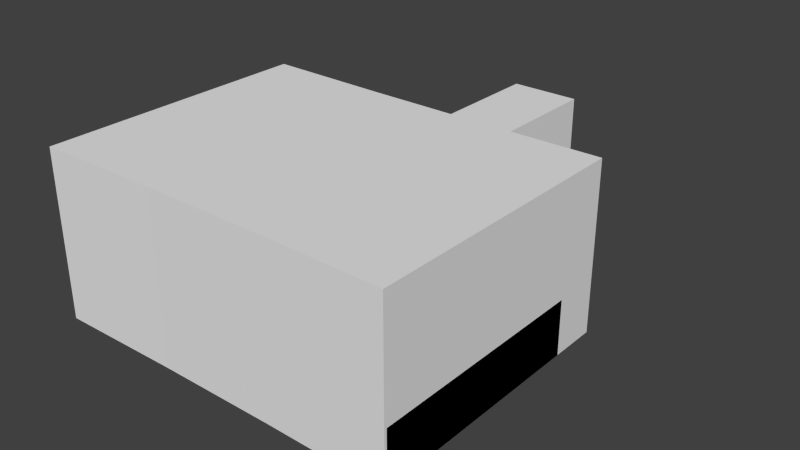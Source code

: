 # Source: MovingUp.blend  (saved by Blender 2.69.0; exported with 4.5.12 LTS)
import bpy
from mathutils import Matrix  # noqa: F401  (used for matrix-valued properties, if any)

bpy.ops.wm.read_factory_settings(use_empty=True)
scene = bpy.context.scene
scene.name = 'Scene'

# ---- collections
col_collection_1 = bpy.data.collections.new('Collection 1'); scene.collection.children.link(col_collection_1)

# ---- materials (node trees are filled in below, after node groups)
mat_material = bpy.data.materials.new('Material')
mat_material.alpha_threshold = 0.0
mat_material.use_transparent_shadow = False
mat_material.roughness = 0.5
mat_material.line_color = (0.0, 0.0, 0.0, 1.0)

# ---- material node trees

# ---- world
world_world = bpy.data.worlds.new('World'); scene.world = world_world
world_world.color = (0.05088, 0.05088, 0.05088)
world_world.use_sun_shadow = False
world_world.sun_shadow_jitter_overblur = 0.0
world_world.cycles.sampling_method = 'MANUAL'
world_world.cycles.sample_map_resolution = 256

# ---- meshes
me_cube_001 = bpy.data.meshes.new('Cube.001')
me_cube_001.from_pydata([(3.927, 8.892, 0.0), (-3.927, 8.892, 0.0), (3.927, 8.892, 2.75), (-3.927, 8.892, 2.75), (3.927, 5.892, -1.04e-06), (-3.927, 5.892, -1.04e-06), (3.927, 5.892, 2.75), (-3.927, 5.892, 2.75), (-2.356, 8.892, 2.75), (-0.7853, 8.892, 2.75), (0.7853, 8.892, 2.75), (2.356, 8.892, 2.75), (-2.356, 5.895, -1.073e-06), (-0.7853, 5.895, -1.073e-06), (0.7853, 5.895, -1.073e-06), (2.356, 5.895, -1.073e-06), (-2.356, 5.892, 2.75), (-0.7853, 5.892, 2.75), (0.7853, 5.892, 2.75), (2.356, 5.892, 2.75), (3.927, 8.892, 0.3056), (3.927, 8.892, 0.6111), (3.927, 8.892, 0.9167), (3.927, 8.892, 1.222), (3.927, 8.892, 1.528), (3.927, 8.892, 1.833), (3.927, 8.892, 2.139), (3.927, 8.892, 2.444), (-3.927, 8.892, 0.3056), (-3.927, 8.892, 0.6111), (-3.927, 8.892, 0.9167), (-3.927, 8.892, 1.222), (-3.927, 8.892, 1.528), (-3.927, 8.892, 1.833), (-3.927, 8.892, 2.139), (-3.927, 8.892, 2.444), (3.927, 5.892, 0.3056), (3.927, 5.892, 0.6111), (3.927, 5.892, 0.9167), (3.927, 5.892, 1.222), (3.927, 5.892, 1.528), (3.927, 5.892, 1.833), (3.927, 5.892, 2.139), (3.927, 5.892, 2.444), (-3.927, 5.892, 0.3056), (-3.927, 5.892, 0.6111), (-3.927, 5.892, 0.9167), (-3.927, 5.892, 1.222), (-3.927, 5.892, 1.528), (-3.927, 5.892, 1.833), (-3.927, 5.892, 2.139), (-3.927, 5.892, 2.444), (2.356, 5.895, 0.3056), (2.356, 5.895, 0.6111), (2.356, 5.895, 0.9167), (2.356, 5.895, 1.222), (2.356, 5.895, 1.528), (2.356, 5.895, 1.833), (2.356, 5.895, 2.139), (2.356, 5.895, 2.444), (0.7853, 5.895, 2.444), (-0.7853, 5.895, 2.444), (-2.356, 5.895, 0.3056), (-2.356, 5.895, 0.6111), (-2.356, 5.895, 0.9167), (-2.356, 5.895, 1.222), (-2.356, 5.895, 1.528), (-2.356, 5.895, 1.833), (-2.356, 5.895, 2.139), (-2.356, 5.895, 2.444), (-2.356, 5.195, -1.311e-06), (-0.7853, 5.195, -1.311e-06), (0.7853, 5.195, -1.311e-06), (2.356, 5.195, -1.311e-06), (2.356, 5.195, 0.3056), (2.356, 5.195, 0.6111), (2.356, 5.195, 0.9167), (2.356, 5.195, 1.222), (2.356, 5.195, 1.528), (2.356, 5.195, 1.833), (2.356, 5.195, 2.139), (2.356, 5.195, 2.444), (2.356, 0.9954, 0.6111), (2.356, 2.395, 1.222), (2.356, 3.795, 1.833), (2.356, 3.795, 1.528), (2.356, 3.795, 1.222), (2.356, 3.795, 0.9167), (0.7853, 5.195, 2.139), (0.7853, 5.195, 2.444), (2.356, 3.795, 0.6111), (2.356, 3.795, 0.3056), (2.356, 3.795, -1.669e-06), (0.7853, 3.795, -1.669e-06), (-0.7853, 3.795, -1.669e-06), (-2.356, 3.795, -1.669e-06), (-0.7853, 5.195, 2.139), (-0.7853, 5.195, 2.444), (-2.356, 5.195, 0.3056), (-2.356, 5.195, 0.6111), (-2.356, 5.195, 0.9167), (-2.356, 5.195, 1.222), (-2.356, 5.195, 1.528), (-2.356, 5.195, 1.833), (-2.356, 5.195, 2.139), (-2.356, 5.195, 2.444), (-2.356, 4.495, -1.55e-06), (-0.7853, 4.495, -1.55e-06), (0.7853, 4.495, -1.55e-06), (2.356, 4.495, -1.55e-06), (2.356, 4.495, 0.3056), (2.356, 4.495, 0.6111), (2.356, 4.495, 0.9167), (2.356, 4.495, 1.222), (2.356, 4.495, 1.528), (2.356, 4.495, 1.833), (2.356, 4.495, 2.139), (-0.7853, 3.095, -1.669e-06), (0.7853, 3.095, -1.669e-06), (2.356, 3.095, -1.669e-06), (2.356, 3.095, 0.3056), (2.356, 3.095, 0.6111), (0.7853, 4.495, 1.833), (0.7853, 4.495, 2.139), (2.356, 3.095, 0.9167), (2.356, 3.095, 1.222), (2.356, 3.095, 1.528), (0.7853, 1.695, -1.669e-06), (2.356, 1.695, -1.669e-06), (-0.7853, 4.495, 1.833), (-0.7853, 4.495, 2.139), (-2.356, 4.495, 0.3056), (-2.356, 4.495, 0.6111), (-2.356, 4.495, 0.9167), (-2.356, 4.495, 1.222), (-2.356, 4.495, 1.528), (-2.356, 4.495, 1.833), (-2.356, 4.495, 2.139), (2.356, 2.395, 0.9167), (2.356, 2.395, 0.6111), (0.7853, 3.795, 1.528), (0.7853, 3.795, 1.833), (2.356, 2.395, 0.3056), (2.356, 2.395, -1.669e-06), (0.7853, 2.395, -1.669e-06), (-0.7853, 2.395, -1.669e-06), (-0.7853, 3.795, 1.528), (-0.7853, 3.795, 1.833), (-2.356, 3.795, 0.3056), (-2.356, 3.795, 0.6111), (-2.356, 3.795, 0.9167), (-2.356, 3.795, 1.222), (-2.356, 3.795, 1.528), (-2.356, 3.795, 1.833), (-2.356, 3.095, -1.669e-06), (2.356, 1.695, 0.3056), (0.7853, 3.095, 1.222), (0.7853, 3.095, 1.528), (2.356, 1.695, 0.6111), (2.356, 1.695, 0.9167), (2.356, 0.2954, -1.669e-06), (-0.7853, 3.095, 1.222), (-0.7853, 3.095, 1.528), (-2.356, 3.095, 0.3056), (-2.356, 3.095, 0.6111), (-2.356, 3.095, 0.9167), (-2.356, 3.095, 1.222), (-2.356, 3.095, 1.528), (2.356, 0.9954, 0.3056), (-2.356, 2.395, -1.669e-06), (0.7853, 2.395, 0.9167), (0.7853, 2.395, 1.222), (2.356, 0.9954, -1.669e-06), (0.7853, 0.9954, -1.669e-06), (-0.7853, 2.395, 0.9167), (-0.7853, 2.395, 1.222), (-2.356, 2.395, 0.3056), (-2.356, 2.395, 0.6111), (-2.356, 2.395, 0.9167), (-2.356, 2.395, 1.222), (-0.7853, 1.695, -1.669e-06), (0.7853, 1.695, 0.6111), (-2.356, 1.695, -1.669e-06), (0.7853, 1.695, 0.9167), (2.356, 0.2954, 0.3056), (-0.7853, 1.695, 0.6111), (-0.7853, 1.695, 0.9167), (-2.356, 1.695, 0.3056), (-2.356, 1.695, 0.6111), (-2.356, 1.695, 0.9167), (0.7853, 0.9954, 0.3056), (-0.7853, 0.9954, -1.669e-06), (0.7853, 0.9954, 0.6111), (-2.356, 0.9954, -1.669e-06), (-0.7853, 0.9954, 0.3056), (-0.7853, 0.9954, 0.6111), (-2.356, 0.9954, 0.3056), (-2.356, 0.9954, 0.6111), (0.7853, 0.2954, -1.669e-06), (0.7853, 0.2954, 0.3056), (-0.7853, 0.2954, -1.669e-06), (-2.356, 0.2954, -1.669e-06), (-0.7853, 0.2954, 0.3056), (-2.356, 0.2954, 0.3056), (0.0, 7.336, -2.997), (-6.574, -4.184, 0.6111), (-7.554, -4.184, 1.222), (-8.534, -4.184, 1.833), (-8.534, -4.184, 1.528), (-8.534, -4.184, 1.222), (-8.534, -4.184, 0.9167), (-8.534, -4.184, 0.6111), (-8.534, -4.184, 0.3056), (-8.534, -4.184, -1.669e-06), (-8.534, -5.754, -1.669e-06), (-8.534, -7.325, -1.669e-06), (-8.534, -8.896, -1.669e-06), (-9.024, -8.896, -1.55e-06), (-9.024, -7.325, -1.55e-06), (-9.024, -5.754, -1.55e-06), (-9.024, -4.184, -1.55e-06), (-9.024, -4.184, 0.3056), (-9.024, -4.184, 0.6111), (-9.024, -4.184, 0.9167), (-9.024, -4.184, 1.222), (-9.024, -4.184, 1.528), (-9.024, -4.184, 1.833), (-8.044, -7.325, -1.669e-06), (-8.044, -5.754, -1.669e-06), (-8.044, -4.184, -1.669e-06), (-8.044, -4.184, 0.3056), (-8.044, -4.184, 0.6111), (-9.024, -5.754, 1.833), (-8.044, -4.184, 0.9167), (-8.044, -4.184, 1.222), (-8.044, -4.184, 1.528), (-7.064, -5.754, -1.669e-06), (-7.064, -4.184, -1.669e-06), (-9.024, -7.325, 1.833), (-9.024, -8.896, 0.3056), (-9.024, -8.896, 0.6111), (-9.024, -8.896, 0.9167), (-9.024, -8.896, 1.222), (-9.024, -8.896, 1.528), (-9.024, -8.896, 1.833), (-7.554, -4.184, 0.9167), (-7.554, -4.184, 0.6111), (-8.534, -5.754, 1.528), (-8.534, -5.754, 1.833), (-7.554, -4.184, 0.3056), (-7.554, -4.184, -1.669e-06), (-7.554, -5.754, -1.669e-06), (-7.554, -7.325, -1.669e-06), (-8.534, -7.325, 1.528), (-8.534, -7.325, 1.833), (-8.534, -8.896, 0.3056), (-8.534, -8.896, 0.6111), (-8.534, -8.896, 0.9167), (-8.534, -8.896, 1.222), (-8.534, -8.896, 1.528), (-8.534, -8.896, 1.833), (-8.044, -8.896, -1.669e-06), (-7.064, -4.184, 0.3056), (-8.044, -5.754, 1.222), (-8.044, -5.754, 1.528), (-7.064, -4.184, 0.6111), (-7.064, -4.184, 0.9167), (-6.084, -4.184, -1.669e-06), (-8.044, -7.325, 1.222), (-8.044, -7.325, 1.528), (-8.044, -8.896, 0.3056), (-8.044, -8.896, 0.6111), (-8.044, -8.896, 0.9167), (-8.044, -8.896, 1.222), (-8.044, -8.896, 1.528), (-6.574, -4.184, 0.3056), (-7.554, -8.896, -1.669e-06), (-7.554, -5.754, 0.9167), (-7.554, -5.754, 1.222), (-6.574, -4.184, -1.669e-06), (-6.574, -5.754, -1.669e-06), (-7.554, -7.325, 0.9167), (-7.554, -7.325, 1.222), (-7.554, -8.896, 0.3056), (-7.554, -8.896, 0.6111), (-7.554, -8.896, 0.9167), (-7.554, -8.896, 1.222), (-7.064, -7.325, -1.669e-06), (-7.064, -5.754, 0.6111), (-7.064, -8.896, -1.669e-06), (-7.064, -5.754, 0.9167), (-6.084, -4.184, 0.3056), (-7.064, -7.325, 0.6111), (-7.064, -7.325, 0.9167), (-7.064, -8.896, 0.3056), (-7.064, -8.896, 0.6111), (-7.064, -8.896, 0.9167), (-6.574, -5.754, 0.3056), (-6.574, -7.325, -1.669e-06), (-6.574, -5.754, 0.6111), (-6.574, -8.896, -1.669e-06), (-6.574, -7.325, 0.3056), (-6.574, -7.325, 0.6111), (-6.574, -8.896, 0.3056), (-6.574, -8.896, 0.6111), (-6.084, -5.754, -1.669e-06), (-6.084, -5.754, 0.3056), (-6.084, -7.325, -1.669e-06), (-6.084, -8.896, -1.669e-06), (-6.084, -7.325, 0.3056), (-6.084, -8.896, 0.3056), (10.0, 1.336, -2.997), (-12.02, -8.896, -1.55e-06), (-12.02, -7.325, -1.55e-06), (-12.02, -5.754, -1.55e-06), (-12.02, -4.184, -1.55e-06), (-12.02, -4.184, 0.3056), (-12.02, -4.184, 0.6111), (-12.02, -4.184, 0.9167), (-12.02, -4.184, 1.222), (-12.02, -4.184, 1.528), (-12.02, -4.184, 1.833), (-12.02, -5.754, 1.833), (-12.02, -7.325, 1.833), (-12.02, -8.896, 0.3056), (-12.02, -8.896, 0.6111), (-12.02, -8.896, 0.9167), (-12.02, -8.896, 1.222), (-12.02, -8.896, 1.528), (-12.02, -8.896, 1.833), (-9.024, 8.816, -8.312e-06), (-9.024, 8.816, 0.3055), (-9.024, 8.816, 0.6111), (-9.024, 8.816, 0.9167), (-9.024, 8.816, 1.222), (-9.024, 8.816, 1.528), (-9.024, 8.816, 1.833), (-12.02, 8.816, -8.312e-06), (-12.02, 8.816, 0.3055), (-12.02, 8.816, 0.6111), (-12.02, 8.816, 0.9167), (-12.02, 8.816, 1.222), (-12.02, 8.816, 1.528), (-12.02, 8.816, 1.833), (-9.025, 8.892, 2.756e-13), (-5.008, 8.892, 2.75), (-9.025, 5.892, -1.04e-06), (-5.008, 5.892, 2.75), (-9.025, 8.892, 0.3056), (-9.025, 8.892, 0.6111), (-9.025, 8.892, 0.9167), (-9.025, 8.892, 1.222), (-9.025, 8.892, 1.528), (-9.025, 8.892, 1.833), (-7.772, 8.892, 2.139), (-6.355, 8.892, 2.444), (-9.025, 5.892, 0.3056), (-9.025, 5.892, 0.6111), (-9.025, 5.892, 0.9167), (-9.025, 5.892, 1.222), (-9.025, 5.892, 1.528), (-9.025, 5.892, 1.833), (-7.772, 5.892, 2.139), (-6.355, 5.892, 2.444), (3.928, 5.888, 2.849), (4.908, 5.888, 3.221), (5.888, 5.888, 3.594), (5.888, 5.888, 3.408), (5.888, 5.888, 3.221), (5.888, 5.888, 3.035), (5.888, 5.888, 2.849), (5.888, 5.888, -0.0001164), (8.997, 5.888, -0.0001164), (8.997, 5.888, 2.849), (8.997, 5.888, 3.035), (8.997, 5.888, 3.221), (8.997, 5.888, 3.408), (8.997, 5.888, 3.594), (5.398, 5.888, -0.0001164), (5.398, 5.888, 2.849), (8.997, 7.221, 3.594), (5.398, 5.888, 3.035), (5.398, 5.888, 3.221), (5.398, 5.888, 3.408), (8.997, 7.976, 3.594), (8.997, 8.892, -0.0001164), (8.997, 8.892, 2.849), (8.997, 8.892, 3.035), (8.997, 8.892, 3.221), (8.997, 8.892, 3.408), (8.997, 8.892, 3.594), (4.908, 5.888, 3.035), (4.908, 5.888, 2.849), (5.888, 7.221, 3.408), (5.888, 7.221, 3.594), (4.908, 5.888, -0.0001164), (5.888, 7.976, 3.408), (5.888, 7.976, 3.594), (5.888, 8.892, -0.0001164), (5.888, 8.892, 2.849), (5.888, 8.892, 3.035), (5.888, 8.892, 3.221), (5.888, 8.892, 3.408), (5.888, 8.892, 3.594), (4.418, 5.888, -0.0001164), (5.398, 7.221, 3.221), (5.398, 7.221, 3.408), (4.418, 5.888, 2.849), (4.418, 5.888, 3.035), (5.398, 7.976, 3.221), (5.398, 7.976, 3.408), (5.398, 8.892, -0.0001164), (5.398, 8.892, 2.849), (5.398, 8.892, 3.035), (5.398, 8.892, 3.221), (5.398, 8.892, 3.408), (3.928, 5.888, -0.0001164), (4.908, 7.221, 3.035), (4.908, 7.221, 3.221), (4.908, 7.976, 3.035), (4.908, 7.976, 3.221), (4.908, 8.892, -0.0001164), (4.908, 8.892, 2.849), (4.908, 8.892, 3.035), (4.908, 8.892, 3.221), (4.418, 7.221, 2.849), (4.418, 7.221, 3.035), (4.418, 7.976, 2.849), (4.418, 7.976, 3.035), (4.418, 8.892, -0.0001164), (4.418, 8.892, 2.849), (4.418, 8.892, 3.035), (3.928, 7.221, 2.634), (3.928, 7.221, 2.849), (3.928, 7.976, 2.634), (3.928, 7.976, 2.849), (3.928, 8.892, -0.0001164), (3.928, 8.892, 2.849), (12.0, 5.905, -0.0001164), (12.0, 5.905, 2.849), (12.0, 5.905, 3.035), (12.0, 5.905, 3.221), (12.0, 5.905, 3.408), (12.0, 5.905, 3.594), (12.0, 7.221, 3.594), (12.0, 7.976, 3.594), (12.0, 8.892, -0.0001164), (12.0, 8.892, 2.849), (12.0, 8.892, 3.035), (12.0, 8.892, 3.221), (12.0, 8.892, 3.408), (12.0, 8.892, 3.594), (8.997, -8.82, -0.0001205), (8.997, -8.82, 2.849), (8.997, -8.82, 3.035), (8.997, -8.82, 3.221), (8.997, -8.82, 3.408), (8.997, -8.82, 3.594), (12.0, -8.82, -0.0001205), (12.0, -8.82, 2.849), (12.0, -8.82, 3.035), (12.0, -8.82, 3.221), (12.0, -8.82, 3.408), (12.0, -8.82, 3.594)], [], [(7, 3, 345, 347), (62, 44, 5, 12), (20, 36, 4, 0), (11, 19, 6, 2), (36, 52, 15, 4), (13, 71, 70, 12), (3, 7, 16, 8), (8, 16, 17, 9), (9, 17, 18, 10), (10, 18, 19, 11), (32, 31, 351, 352), (44, 45, 357, 356), (34, 33, 353, 354), (46, 47, 359, 358), (48, 49, 361, 360), (29, 28, 348, 349), (1, 5, 346, 344), (50, 51, 363, 362), (16, 7, 51, 69), (69, 51, 50, 68), (68, 50, 49, 67), (67, 49, 48, 66), (66, 48, 47, 65), (65, 47, 46, 64), (64, 46, 45, 63), (63, 45, 44, 62), (2, 6, 43, 27), (27, 43, 42, 26), (26, 42, 41, 25), (25, 41, 40, 24), (24, 40, 39, 23), (23, 39, 38, 22), (22, 38, 37, 21), (21, 37, 36, 20), (6, 19, 59, 43), (43, 59, 58, 42), (42, 58, 57, 41), (41, 57, 56, 40), (40, 56, 55, 39), (39, 55, 54, 38), (38, 54, 53, 37), (37, 53, 52, 36), (19, 18, 60, 59), (67, 103, 104, 68), (15, 73, 72, 14), (53, 75, 74, 52), (62, 98, 99, 63), (55, 77, 76, 54), (69, 105, 97, 61), (64, 100, 101, 65), (18, 17, 61, 60), (57, 79, 78, 56), (59, 81, 80, 58), (66, 102, 103, 67), (14, 72, 71, 13), (68, 104, 105, 69), (60, 89, 81, 59), (52, 74, 73, 15), (17, 16, 69, 61), (12, 70, 98, 62), (54, 76, 75, 53), (63, 99, 100, 64), (56, 78, 77, 55), (65, 101, 102, 66), (58, 80, 79, 57), (61, 97, 89, 60), (95, 154, 163, 148), (100, 133, 134, 101), (79, 115, 114, 78), (81, 89, 88, 80), (104, 137, 130, 96), (102, 135, 136, 103), (72, 108, 107, 71), (74, 110, 109, 73), (88, 123, 116, 80), (70, 106, 131, 98), (89, 97, 96, 88), (76, 112, 111, 75), (99, 132, 133, 100), (78, 114, 113, 77), (101, 134, 135, 102), (80, 116, 115, 79), (71, 107, 106, 70), (97, 105, 104, 96), (103, 136, 137, 104), (96, 130, 123, 88), (73, 109, 108, 72), (75, 111, 110, 74), (98, 131, 132, 99), (77, 113, 112, 76), (132, 149, 150, 133), (111, 90, 91, 110), (134, 151, 152, 135), (116, 123, 122, 115), (113, 86, 87, 112), (129, 147, 141, 122), (115, 84, 85, 114), (122, 141, 84, 115), (108, 93, 94, 107), (123, 130, 129, 122), (131, 148, 149, 132), (110, 91, 92, 109), (133, 150, 151, 134), (112, 87, 90, 111), (135, 152, 153, 136), (130, 137, 136, 129), (114, 85, 86, 113), (107, 94, 95, 106), (106, 95, 148, 131), (109, 92, 93, 108), (136, 153, 147, 129), (92, 119, 118, 93), (146, 162, 157, 140), (84, 141, 140, 85), (149, 164, 165, 150), (94, 117, 154, 95), (151, 166, 167, 152), (86, 125, 124, 87), (141, 147, 146, 140), (152, 167, 162, 146), (91, 120, 119, 92), (148, 163, 164, 149), (93, 118, 117, 94), (147, 153, 152, 146), (150, 165, 166, 151), (85, 126, 125, 86), (140, 157, 126, 85), (87, 124, 121, 90), (121, 139, 142, 120), (124, 138, 139, 121), (125, 83, 138, 124), (126, 157, 156, 125), (118, 144, 145, 117), (117, 145, 169, 154), (154, 169, 176, 163), (157, 162, 161, 156), (163, 176, 177, 164), (164, 177, 178, 165), (165, 178, 179, 166), (162, 167, 166, 161), (156, 171, 83, 125), (161, 175, 171, 156), (166, 179, 175, 161), (90, 121, 120, 91), (143, 128, 127, 144), (144, 127, 180, 145), (145, 180, 182, 169), (83, 171, 170, 138), (169, 182, 187, 176), (176, 187, 188, 177), (171, 175, 174, 170), (177, 188, 189, 178), (170, 183, 159, 138), (175, 179, 178, 174), (174, 186, 183, 170), (178, 189, 186, 174), (120, 142, 143, 119), (119, 143, 144, 118), (180, 191, 193, 182), (182, 193, 196, 187), (187, 196, 197, 188), (159, 183, 181, 158), (181, 192, 82, 158), (183, 186, 185, 181), (185, 195, 192, 181), (186, 189, 188, 185), (188, 197, 195, 185), (142, 155, 128, 143), (139, 158, 155, 142), (138, 159, 158, 139), (190, 199, 184, 168), (194, 202, 199, 190), (196, 203, 202, 194), (82, 192, 190, 168), (192, 195, 194, 190), (195, 197, 196, 194), (127, 173, 191, 180), (128, 172, 173, 127), (155, 168, 172, 128), (158, 82, 168, 155), (184, 199, 198, 160), (199, 202, 200, 198), (202, 203, 201, 200), (193, 201, 203, 196), (191, 200, 201, 193), (173, 198, 200, 191), (172, 160, 198, 173), (168, 184, 160, 172), (216, 261, 270, 255), (240, 256, 257, 241), (222, 211, 212, 221), (242, 258, 259, 243), (224, 209, 210, 223), (238, 254, 248, 232), (226, 207, 208, 225), (232, 248, 207, 226), (219, 214, 215, 218), (239, 255, 256, 240), (221, 212, 213, 220), (241, 257, 258, 242), (223, 210, 211, 222), (243, 259, 260, 244), (225, 208, 209, 224), (218, 215, 216, 217), (217, 216, 255, 239), (220, 213, 214, 219), (244, 260, 254, 238), (213, 229, 228, 214), (253, 269, 264, 247), (207, 248, 247, 208), (256, 271, 272, 257), (215, 227, 261, 216), (258, 273, 274, 259), (209, 234, 233, 210), (248, 254, 253, 247), (259, 274, 269, 253), (212, 230, 229, 213), (255, 270, 271, 256), (214, 228, 227, 215), (254, 260, 259, 253), (257, 272, 273, 258), (208, 235, 234, 209), (247, 264, 235, 208), (210, 233, 231, 211), (231, 246, 249, 230), (233, 245, 246, 231), (234, 206, 245, 233), (235, 264, 263, 234), (228, 251, 252, 227), (227, 252, 276, 261), (261, 276, 283, 270), (264, 269, 268, 263), (270, 283, 284, 271), (271, 284, 285, 272), (272, 285, 286, 273), (269, 274, 273, 268), (263, 278, 206, 234), (268, 282, 278, 263), (273, 286, 282, 268), (211, 231, 230, 212), (250, 237, 236, 251), (251, 236, 287, 252), (252, 287, 289, 276), (206, 278, 277, 245), (276, 289, 294, 283), (283, 294, 295, 284), (278, 282, 281, 277), (284, 295, 296, 285), (277, 290, 266, 245), (282, 286, 285, 281), (281, 293, 290, 277), (285, 296, 293, 281), (230, 249, 250, 229), (229, 250, 251, 228), (287, 298, 300, 289), (289, 300, 303, 294), (294, 303, 304, 295), (266, 290, 288, 265), (288, 299, 205, 265), (290, 293, 292, 288), (292, 302, 299, 288), (293, 296, 295, 292), (295, 304, 302, 292), (249, 262, 237, 250), (246, 265, 262, 249), (245, 266, 265, 246), (297, 306, 291, 275), (301, 309, 306, 297), (303, 310, 309, 301), (205, 299, 297, 275), (299, 302, 301, 297), (302, 304, 303, 301), (236, 280, 298, 287), (237, 279, 280, 236), (262, 275, 279, 237), (265, 205, 275, 262), (291, 306, 305, 267), (306, 309, 307, 305), (309, 310, 308, 307), (300, 308, 310, 303), (298, 307, 308, 300), (280, 305, 307, 298), (279, 267, 305, 280), (275, 291, 267, 279), (317, 318, 340, 339), (243, 244, 329, 328), (220, 219, 314, 315), (241, 242, 327, 326), (238, 232, 322, 323), (218, 217, 312, 313), (239, 240, 325, 324), (318, 319, 341, 340), (319, 320, 342, 341), (232, 226, 321, 322), (320, 321, 343, 342), (242, 243, 328, 327), (219, 218, 313, 314), (240, 241, 326, 325), (217, 239, 324, 312), (220, 315, 337, 330), (244, 238, 323, 329), (321, 226, 336, 343), (332, 331, 338, 339), (335, 334, 341, 342), (333, 332, 339, 340), (331, 330, 337, 338), (336, 335, 342, 343), (334, 333, 340, 341), (316, 317, 339, 338), (315, 316, 338, 337), (226, 225, 335, 336), (225, 224, 334, 335), (224, 223, 333, 334), (223, 222, 332, 333), (222, 221, 331, 332), (221, 220, 330, 331), (355, 363, 347, 345), (344, 346, 356, 348), (348, 356, 357, 349), (349, 357, 358, 350), (350, 358, 359, 351), (351, 359, 360, 352), (352, 360, 361, 353), (353, 361, 362, 354), (354, 362, 363, 355), (30, 29, 349, 350), (49, 50, 362, 361), (51, 7, 347, 363), (28, 1, 344, 348), (47, 48, 360, 359), (3, 35, 355, 345), (35, 34, 354, 355), (45, 46, 358, 357), (33, 32, 352, 353), (5, 44, 356, 346), (31, 30, 350, 351), (386, 399, 400, 387), (373, 370, 371, 372), (388, 401, 402, 389), (375, 368, 369, 374), (384, 397, 394, 380), (377, 366, 367, 376), (380, 394, 366, 377), (385, 398, 399, 386), (387, 400, 401, 388), (374, 369, 370, 373), (389, 402, 403, 390), (376, 367, 368, 375), (390, 403, 397, 384), (396, 410, 406, 393), (366, 394, 393, 367), (399, 412, 413, 400), (401, 414, 415, 402), (368, 382, 381, 369), (394, 397, 396, 393), (402, 415, 410, 396), (398, 411, 412, 399), (397, 403, 402, 396), (400, 413, 414, 401), (367, 383, 382, 368), (393, 406, 383, 367), (369, 381, 379, 370), (379, 392, 395, 378), (381, 391, 392, 379), (382, 365, 391, 381), (383, 406, 405, 382), (406, 410, 409, 405), (411, 421, 422, 412), (412, 422, 423, 413), (413, 423, 424, 414), (410, 415, 414, 409), (405, 418, 365, 382), (409, 420, 418, 405), (414, 424, 420, 409), (370, 379, 378, 371), (365, 418, 417, 391), (421, 429, 430, 422), (418, 420, 419, 417), (422, 430, 431, 423), (417, 426, 408, 391), (420, 424, 423, 419), (419, 428, 426, 417), (423, 431, 428, 419), (429, 436, 437, 430), (408, 426, 425, 407), (425, 433, 364, 407), (426, 428, 427, 425), (427, 435, 433, 425), (428, 431, 430, 427), (430, 437, 435, 427), (392, 407, 404, 395), (391, 408, 407, 392), (364, 433, 432, 416), (433, 435, 434, 432), (435, 437, 436, 434), (407, 364, 416, 404), (439, 440, 460, 459), (389, 390, 451, 450), (387, 388, 449, 448), (384, 380, 444, 445), (385, 386, 447, 446), (440, 441, 461, 460), (441, 442, 462, 461), (380, 377, 443, 444), (442, 443, 463, 462), (388, 389, 450, 449), (386, 387, 448, 447), (390, 384, 445, 451), (443, 377, 457, 463), (453, 452, 458, 459), (456, 455, 461, 462), (454, 453, 459, 460), (457, 456, 462, 463), (455, 454, 460, 461), (438, 439, 459, 458), (377, 376, 456, 457), (376, 375, 455, 456), (375, 374, 454, 455), (374, 373, 453, 454), (373, 372, 452, 453)])
me_cube_001.materials.append(mat_material)
me_cube_001.use_remesh_preserve_volume = False
me_cube_001.use_remesh_preserve_attributes = False
me_cube_001.use_mirror_vertex_groups = False
me_cube_001.update()
me_cube = bpy.data.meshes.new('Cube')
me_cube.from_pydata([(12.0, 9.0, 0.0), (12.0, -9.0, 0.0), (-12.0, -9.0, 0.0), (-12.0, 9.0, 0.0), (12.0, 9.0, 11.0), (12.0, -9.0, 11.0), (-12.0, -9.0, 11.0), (-12.0, 9.0, 11.0), (12.0, 9.0, 3.0), (12.0, -9.0, 3.0), (-12.0, -9.0, 3.0), (-12.0, 9.0, 3.0), (3.927, 8.892, 0.0), (-3.927, 8.892, 0.0), (3.927, -8.892, 0.0), (-3.927, -8.892, 0.0), (3.927, 8.892, 11.0), (-3.927, 8.892, 11.0), (3.927, -8.892, 11.0), (-3.927, -8.892, 11.0), (3.927, -8.892, 2.75), (-3.927, -8.892, 2.75), (3.927, 8.892, 2.75), (-3.927, 8.892, 2.75), (3.927, 5.892, -1.04e-06), (-3.927, 5.892, -1.04e-06), (-2.356, 8.892, 0.0), (-0.7853, 8.892, 0.0), (0.7853, 8.892, 0.0), (2.356, 8.892, 0.0), (-2.356, -8.892, 0.0), (-0.7853, -8.892, 0.0), (0.7853, -8.892, 0.0), (2.356, -8.892, 0.0), (-2.356, 8.892, 11.0), (-0.7853, 8.892, 11.0), (0.7853, 8.892, 11.0), (2.356, 8.892, 11.0), (-2.356, -8.892, 11.0), (-0.7853, -8.892, 11.0), (0.7853, -8.892, 11.0), (2.356, -8.892, 11.0), (-2.356, -8.892, 2.75), (-0.7853, -8.892, 2.75), (0.7853, -8.892, 2.75), (2.356, -8.892, 2.75), (-2.356, 8.892, 2.75), (-0.7853, 8.892, 2.75), (0.7853, 8.892, 2.75), (2.356, 8.892, 2.75), (-2.356, 5.892, -1.04e-06), (-0.7853, 5.892, -1.04e-06), (0.7853, 5.892, -1.04e-06), (2.356, 5.892, -1.04e-06), (12.0, 9.0, 8.34), (12.0, -9.0, 8.34), (-12.0, -9.0, 8.34), (-12.0, 9.0, 8.34), (3.927, -8.892, 8.227), (-3.927, -8.892, 8.227), (3.927, 8.892, 8.227), (-3.927, 8.892, 8.227), (2.356, -8.892, 8.227), (0.7853, -8.892, 8.227), (-0.7853, -8.892, 8.227), (-2.356, -8.892, 8.227), (2.356, 8.892, 8.227), (0.7853, 8.892, 8.227), (-0.7853, 8.892, 8.227), (-2.356, 8.892, 8.227), (-2.356, 22.08, 2.75), (-0.7853, 22.08, 2.75), (0.7853, 22.08, 2.75), (2.356, 22.08, 2.75), (2.356, 22.08, 8.227), (0.7853, 22.08, 8.227), (-0.7853, 22.08, 8.227), (-2.356, 22.08, 8.227)], [], [(13, 3, 2, 15), (17, 19, 6, 7), (54, 55, 5, 4), (59, 56, 6, 19), (56, 57, 7, 6), (23, 11, 3, 13), (0, 1, 9, 8), (15, 2, 10, 21), (2, 3, 11, 10), (61, 57, 11, 23), (0, 12, 14, 1), (26, 13, 15, 30), (4, 5, 18, 16), (34, 38, 19, 17), (55, 58, 18, 5), (65, 59, 19, 38), (8, 22, 12, 0), (1, 14, 20, 9), (30, 15, 21, 42), (54, 60, 22, 8), (69, 61, 23, 46), (26, 50, 25, 13), (12, 29, 33, 14), (29, 28, 32, 33), (28, 27, 31, 32), (27, 26, 30, 31), (16, 18, 41, 37), (37, 41, 40, 36), (36, 40, 39, 35), (35, 39, 38, 34), (58, 62, 41, 18), (62, 63, 40, 41), (63, 64, 39, 40), (64, 65, 38, 39), (14, 33, 45, 20), (33, 32, 44, 45), (32, 31, 43, 44), (31, 30, 42, 43), (60, 66, 49, 22), (66, 67, 75, 74), (67, 68, 76, 75), (68, 69, 77, 76), (12, 24, 53, 29), (29, 53, 52, 28), (28, 52, 51, 27), (27, 51, 50, 26), (8, 9, 55, 54), (21, 10, 56, 59), (10, 11, 57, 56), (17, 7, 57, 61), (9, 20, 58, 55), (42, 21, 59, 65), (4, 16, 60, 54), (34, 17, 61, 69), (20, 45, 62, 58), (45, 44, 63, 62), (44, 43, 64, 63), (43, 42, 65, 64), (16, 37, 66, 60), (37, 36, 67, 66), (36, 35, 68, 67), (35, 34, 69, 68), (74, 75, 72, 73), (75, 76, 71, 72), (76, 77, 70, 71), (69, 46, 70, 77), (49, 66, 74, 73), (48, 49, 73, 72), (47, 48, 72, 71), (46, 47, 71, 70)])
me_cube.materials.append(mat_material)
me_cube.use_remesh_preserve_volume = False
me_cube.use_remesh_preserve_attributes = False
me_cube.use_mirror_vertex_groups = False
me_cube.update()

# ---- objects
ob_cube_001 = bpy.data.objects.new('Cube.001', me_cube_001)
ob_cube = bpy.data.objects.new('Cube', me_cube)

# ---- transforms, parenting, visibility, modifiers, constraints
ob_cube_001.location = (0.0, 0.0, 0.0)
ob_cube_001.lock_rotations_4d = False
ob_cube_001.empty_display_type = 'ARROWS'
ob_cube_001.lineart.crease_threshold = 0.0
ob_cube.location = (0.0, 0.0, 0.0)
ob_cube.lock_rotations_4d = False
ob_cube.empty_display_type = 'ARROWS'
ob_cube.lineart.crease_threshold = 0.0

# ---- collection membership
col_collection_1.objects.link(ob_cube_001)
col_collection_1.objects.link(ob_cube)

# ---- scene / render settings (as saved in the file)
scene.frame_start = 1; scene.frame_end = 250; scene.frame_set(1)
scene.render.engine = 'BLENDER_EEVEE_NEXT'
scene.render.image_settings.compression = 90
scene.render.resolution_percentage = 50
scene.render.dither_intensity = 0.0
scene.cycles.use_denoising = False
scene.cycles.samples = 10
scene.cycles.sampling_pattern = 'TABULATED_SOBOL'
scene.cycles.light_sampling_threshold = 0.0
scene.cycles.use_adaptive_sampling = False
scene.cycles.use_light_tree = False
scene.cycles.blur_glossy = 0.0
scene.cycles.volume_bounces = 1
scene.cycles.pixel_filter_type = 'GAUSSIAN'
scene.cycles.sample_clamp_indirect = 0.0
scene.view_settings.view_transform = 'Standard'
bpy.context.view_layer.update()

# ---- added for rendering (the .blend has no active camera and no usable light): camera, sun
cam_auto = bpy.data.cameras.new('AutoCamera')
cam_auto.lens = 50.0
cam_auto.sensor_width = 36.0
cam_auto.clip_end = 1000.0
ob_auto_camera = bpy.data.objects.new('AutoCamera', cam_auto)
scene.collection.objects.link(ob_auto_camera)
ob_auto_camera.location = (38.5691, -39.7595, 34.8664)
ob_auto_camera.rotation_euler = (1.09748, -7.21219e-08, 0.694738)
scene.camera = ob_auto_camera
light_auto_sun = bpy.data.lights.new('AutoSun', 'SUN')
light_auto_sun.energy = 3.0
light_auto_sun.angle = 0.0523599
ob_auto_sun = bpy.data.objects.new('AutoSun', light_auto_sun)
scene.collection.objects.link(ob_auto_sun)
ob_auto_sun.rotation_euler = (0.872665, 0.174533, 0.523599)
bpy.context.view_layer.update()
